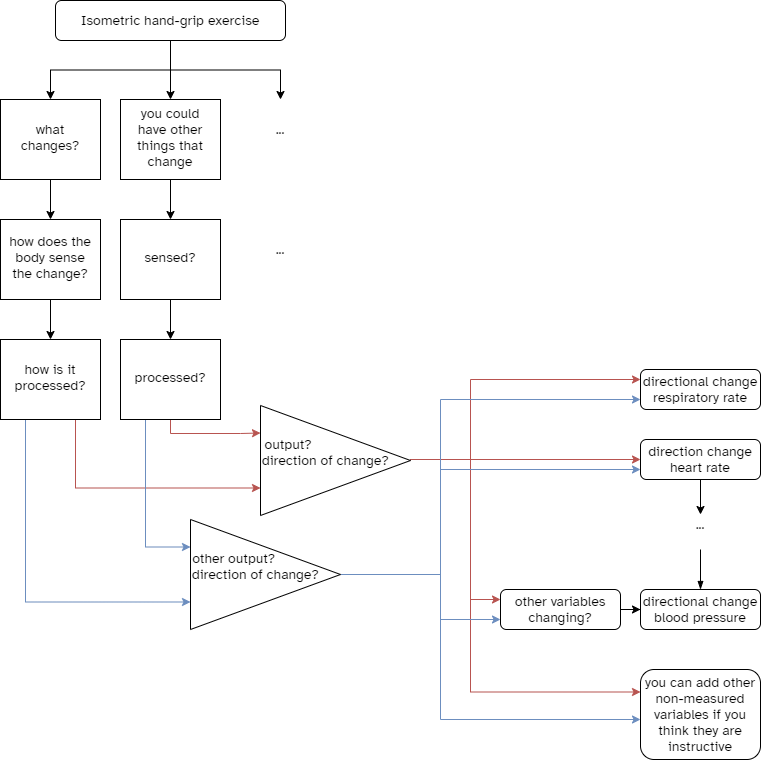

The diagram above was exported from draw.io. Its source (the exported page's mxGraphModel, read from the mxfile embedded in the PNG):
<mxGraphModel dx="1329" dy="774" grid="1" gridSize="10" guides="1" tooltips="1" connect="1" arrows="1" fold="1" page="1" pageScale="1" pageWidth="827" pageHeight="1169" math="0" shadow="0">
  <root>
    <mxCell id="WIyWlLk6GJQsqaUBKTNV-0" />
    <mxCell id="WIyWlLk6GJQsqaUBKTNV-1" parent="WIyWlLk6GJQsqaUBKTNV-0" />
    <mxCell id="806bC2r9ubBd-KJT8Kd4-1" style="edgeStyle=orthogonalEdgeStyle;rounded=0;orthogonalLoop=1;jettySize=auto;html=1;exitX=0.5;exitY=1;exitDx=0;exitDy=0;entryX=0.5;entryY=0;entryDx=0;entryDy=0;fontFamily=Atkinson Hyperlegible;fontSource=https%3A%2F%2Ffonts.googleapis.com%2Fcss%3Ffamily%3DAtkinson%2BHyperlegible;fontSize=14;" edge="1" parent="WIyWlLk6GJQsqaUBKTNV-1" source="WIyWlLk6GJQsqaUBKTNV-3" target="806bC2r9ubBd-KJT8Kd4-0">
      <mxGeometry relative="1" as="geometry" />
    </mxCell>
    <mxCell id="806bC2r9ubBd-KJT8Kd4-32" style="edgeStyle=orthogonalEdgeStyle;rounded=0;orthogonalLoop=1;jettySize=auto;html=1;exitX=0.5;exitY=1;exitDx=0;exitDy=0;entryX=0.5;entryY=0;entryDx=0;entryDy=0;fontFamily=Atkinson Hyperlegible;fontSource=https%3A%2F%2Ffonts.googleapis.com%2Fcss%3Ffamily%3DAtkinson%2BHyperlegible;fontSize=14;" edge="1" parent="WIyWlLk6GJQsqaUBKTNV-1" source="WIyWlLk6GJQsqaUBKTNV-3" target="WIyWlLk6GJQsqaUBKTNV-6">
      <mxGeometry relative="1" as="geometry" />
    </mxCell>
    <mxCell id="806bC2r9ubBd-KJT8Kd4-39" style="edgeStyle=orthogonalEdgeStyle;rounded=0;orthogonalLoop=1;jettySize=auto;html=1;exitX=0.5;exitY=1;exitDx=0;exitDy=0;fontFamily=Atkinson Hyperlegible;fontSource=https%3A%2F%2Ffonts.googleapis.com%2Fcss%3Ffamily%3DAtkinson%2BHyperlegible;fontSize=14;" edge="1" parent="WIyWlLk6GJQsqaUBKTNV-1" source="WIyWlLk6GJQsqaUBKTNV-3">
      <mxGeometry relative="1" as="geometry">
        <mxPoint x="340" y="170" as="targetPoint" />
      </mxGeometry>
    </mxCell>
    <mxCell id="WIyWlLk6GJQsqaUBKTNV-3" value="Isometric hand-grip exercise" style="rounded=1;whiteSpace=wrap;html=1;fontSize=14;glass=0;strokeWidth=1;shadow=0;fontFamily=Atkinson Hyperlegible;fontSource=https%3A%2F%2Ffonts.googleapis.com%2Fcss%3Ffamily%3DAtkinson%2BHyperlegible;" parent="WIyWlLk6GJQsqaUBKTNV-1" vertex="1">
      <mxGeometry x="115" y="71" width="230" height="40" as="geometry" />
    </mxCell>
    <mxCell id="806bC2r9ubBd-KJT8Kd4-33" style="edgeStyle=orthogonalEdgeStyle;rounded=0;orthogonalLoop=1;jettySize=auto;html=1;exitX=0.5;exitY=1;exitDx=0;exitDy=0;entryX=0.5;entryY=0;entryDx=0;entryDy=0;fontFamily=Atkinson Hyperlegible;fontSource=https%3A%2F%2Ffonts.googleapis.com%2Fcss%3Ffamily%3DAtkinson%2BHyperlegible;fontSize=14;" edge="1" parent="WIyWlLk6GJQsqaUBKTNV-1" source="WIyWlLk6GJQsqaUBKTNV-6" target="WIyWlLk6GJQsqaUBKTNV-10">
      <mxGeometry relative="1" as="geometry" />
    </mxCell>
    <mxCell id="WIyWlLk6GJQsqaUBKTNV-6" value="you could have other things that change" style="process;whiteSpace=wrap;html=1;shadow=0;fontFamily=Atkinson Hyperlegible;fontSize=14;align=center;strokeWidth=1;spacing=6;spacingTop=-4;fontSource=https%3A%2F%2Ffonts.googleapis.com%2Fcss%3Ffamily%3DAtkinson%2BHyperlegible;" parent="WIyWlLk6GJQsqaUBKTNV-1" vertex="1">
      <mxGeometry x="180" y="170" width="100" height="80" as="geometry" />
    </mxCell>
    <mxCell id="806bC2r9ubBd-KJT8Kd4-7" style="edgeStyle=orthogonalEdgeStyle;rounded=0;orthogonalLoop=1;jettySize=auto;html=1;exitX=0.5;exitY=1;exitDx=0;exitDy=0;entryX=0.5;entryY=0;entryDx=0;entryDy=0;fontFamily=Atkinson Hyperlegible;fontSource=https%3A%2F%2Ffonts.googleapis.com%2Fcss%3Ffamily%3DAtkinson%2BHyperlegible;fontSize=14;" edge="1" parent="WIyWlLk6GJQsqaUBKTNV-1" source="WIyWlLk6GJQsqaUBKTNV-10" target="806bC2r9ubBd-KJT8Kd4-6">
      <mxGeometry relative="1" as="geometry" />
    </mxCell>
    <mxCell id="WIyWlLk6GJQsqaUBKTNV-10" value="sensed?" style="process;whiteSpace=wrap;html=1;shadow=0;fontFamily=Atkinson Hyperlegible;fontSize=14;align=center;strokeWidth=1;spacing=6;spacingTop=-4;fontSource=https%3A%2F%2Ffonts.googleapis.com%2Fcss%3Ffamily%3DAtkinson%2BHyperlegible;" parent="WIyWlLk6GJQsqaUBKTNV-1" vertex="1">
      <mxGeometry x="180" y="290" width="100" height="80" as="geometry" />
    </mxCell>
    <mxCell id="806bC2r9ubBd-KJT8Kd4-42" style="edgeStyle=orthogonalEdgeStyle;rounded=0;orthogonalLoop=1;jettySize=auto;html=1;exitX=0.5;exitY=1;exitDx=0;exitDy=0;entryX=0.5;entryY=0;entryDx=0;entryDy=0;fontFamily=Atkinson Hyperlegible;fontSource=https%3A%2F%2Ffonts.googleapis.com%2Fcss%3Ffamily%3DAtkinson%2BHyperlegible;fontSize=14;" edge="1" parent="WIyWlLk6GJQsqaUBKTNV-1" source="WIyWlLk6GJQsqaUBKTNV-11" target="806bC2r9ubBd-KJT8Kd4-41">
      <mxGeometry relative="1" as="geometry" />
    </mxCell>
    <mxCell id="WIyWlLk6GJQsqaUBKTNV-11" value="direction change heart rate" style="rounded=1;whiteSpace=wrap;html=1;fontSize=14;glass=0;strokeWidth=1;shadow=0;fontFamily=Atkinson Hyperlegible;fontSource=https%3A%2F%2Ffonts.googleapis.com%2Fcss%3Ffamily%3DAtkinson%2BHyperlegible;" parent="WIyWlLk6GJQsqaUBKTNV-1" vertex="1">
      <mxGeometry x="700" y="510" width="120" height="40" as="geometry" />
    </mxCell>
    <mxCell id="WIyWlLk6GJQsqaUBKTNV-12" value="directional change respiratory rate" style="rounded=1;whiteSpace=wrap;html=1;fontSize=14;glass=0;strokeWidth=1;shadow=0;fontFamily=Atkinson Hyperlegible;fontSource=https%3A%2F%2Ffonts.googleapis.com%2Fcss%3Ffamily%3DAtkinson%2BHyperlegible;" parent="WIyWlLk6GJQsqaUBKTNV-1" vertex="1">
      <mxGeometry x="700" y="440" width="120" height="40" as="geometry" />
    </mxCell>
    <mxCell id="806bC2r9ubBd-KJT8Kd4-3" style="edgeStyle=orthogonalEdgeStyle;rounded=0;orthogonalLoop=1;jettySize=auto;html=1;exitX=0.5;exitY=1;exitDx=0;exitDy=0;entryX=0.5;entryY=0;entryDx=0;entryDy=0;fontFamily=Atkinson Hyperlegible;fontSource=https%3A%2F%2Ffonts.googleapis.com%2Fcss%3Ffamily%3DAtkinson%2BHyperlegible;fontSize=14;" edge="1" parent="WIyWlLk6GJQsqaUBKTNV-1" source="806bC2r9ubBd-KJT8Kd4-0" target="806bC2r9ubBd-KJT8Kd4-2">
      <mxGeometry relative="1" as="geometry" />
    </mxCell>
    <mxCell id="806bC2r9ubBd-KJT8Kd4-0" value="what changes?" style="process;whiteSpace=wrap;html=1;shadow=0;fontFamily=Atkinson Hyperlegible;fontSize=14;align=center;strokeWidth=1;spacing=6;spacingTop=-4;fontSource=https%3A%2F%2Ffonts.googleapis.com%2Fcss%3Ffamily%3DAtkinson%2BHyperlegible;" vertex="1" parent="WIyWlLk6GJQsqaUBKTNV-1">
      <mxGeometry x="60" y="170" width="100" height="80" as="geometry" />
    </mxCell>
    <mxCell id="806bC2r9ubBd-KJT8Kd4-5" style="edgeStyle=orthogonalEdgeStyle;rounded=0;orthogonalLoop=1;jettySize=auto;html=1;exitX=0.5;exitY=1;exitDx=0;exitDy=0;entryX=0.5;entryY=0;entryDx=0;entryDy=0;fontFamily=Atkinson Hyperlegible;fontSource=https%3A%2F%2Ffonts.googleapis.com%2Fcss%3Ffamily%3DAtkinson%2BHyperlegible;fontSize=14;" edge="1" parent="WIyWlLk6GJQsqaUBKTNV-1" source="806bC2r9ubBd-KJT8Kd4-2" target="806bC2r9ubBd-KJT8Kd4-4">
      <mxGeometry relative="1" as="geometry" />
    </mxCell>
    <mxCell id="806bC2r9ubBd-KJT8Kd4-2" value="how does the body sense the change?" style="process;whiteSpace=wrap;html=1;shadow=0;fontFamily=Atkinson Hyperlegible;fontSize=14;align=center;strokeWidth=1;spacing=6;spacingTop=-4;fontSource=https%3A%2F%2Ffonts.googleapis.com%2Fcss%3Ffamily%3DAtkinson%2BHyperlegible;" vertex="1" parent="WIyWlLk6GJQsqaUBKTNV-1">
      <mxGeometry x="60" y="290" width="100" height="80" as="geometry" />
    </mxCell>
    <mxCell id="806bC2r9ubBd-KJT8Kd4-15" style="edgeStyle=orthogonalEdgeStyle;rounded=0;orthogonalLoop=1;jettySize=auto;html=1;exitX=0.75;exitY=1;exitDx=0;exitDy=0;entryX=0;entryY=0.75;entryDx=0;entryDy=0;fontFamily=Atkinson Hyperlegible;fontSource=https%3A%2F%2Ffonts.googleapis.com%2Fcss%3Ffamily%3DAtkinson%2BHyperlegible;fontSize=14;fillColor=#f8cecc;strokeColor=#b85450;" edge="1" parent="WIyWlLk6GJQsqaUBKTNV-1" source="806bC2r9ubBd-KJT8Kd4-4" target="806bC2r9ubBd-KJT8Kd4-11">
      <mxGeometry relative="1" as="geometry" />
    </mxCell>
    <mxCell id="806bC2r9ubBd-KJT8Kd4-16" style="edgeStyle=orthogonalEdgeStyle;rounded=0;orthogonalLoop=1;jettySize=auto;html=1;exitX=0.25;exitY=1;exitDx=0;exitDy=0;entryX=0;entryY=0.75;entryDx=0;entryDy=0;fontFamily=Atkinson Hyperlegible;fontSource=https%3A%2F%2Ffonts.googleapis.com%2Fcss%3Ffamily%3DAtkinson%2BHyperlegible;fontSize=14;fillColor=#dae8fc;strokeColor=#6c8ebf;" edge="1" parent="WIyWlLk6GJQsqaUBKTNV-1" source="806bC2r9ubBd-KJT8Kd4-4" target="806bC2r9ubBd-KJT8Kd4-12">
      <mxGeometry relative="1" as="geometry" />
    </mxCell>
    <mxCell id="806bC2r9ubBd-KJT8Kd4-4" value="how is it processed?" style="process;whiteSpace=wrap;html=1;shadow=0;fontFamily=Atkinson Hyperlegible;fontSize=14;align=center;strokeWidth=1;spacing=6;spacingTop=-4;fontSource=https%3A%2F%2Ffonts.googleapis.com%2Fcss%3Ffamily%3DAtkinson%2BHyperlegible;" vertex="1" parent="WIyWlLk6GJQsqaUBKTNV-1">
      <mxGeometry x="60" y="410" width="100" height="80" as="geometry" />
    </mxCell>
    <mxCell id="806bC2r9ubBd-KJT8Kd4-13" style="edgeStyle=orthogonalEdgeStyle;rounded=0;orthogonalLoop=1;jettySize=auto;html=1;exitX=0.5;exitY=1;exitDx=0;exitDy=0;entryX=0;entryY=0.25;entryDx=0;entryDy=0;fontFamily=Atkinson Hyperlegible;fontSource=https%3A%2F%2Ffonts.googleapis.com%2Fcss%3Ffamily%3DAtkinson%2BHyperlegible;fontSize=14;fillColor=#f8cecc;strokeColor=#b85450;" edge="1" parent="WIyWlLk6GJQsqaUBKTNV-1" source="806bC2r9ubBd-KJT8Kd4-6" target="806bC2r9ubBd-KJT8Kd4-11">
      <mxGeometry relative="1" as="geometry">
        <Array as="points">
          <mxPoint x="230" y="504" />
          <mxPoint x="300" y="504" />
        </Array>
      </mxGeometry>
    </mxCell>
    <mxCell id="806bC2r9ubBd-KJT8Kd4-14" style="edgeStyle=orthogonalEdgeStyle;rounded=0;orthogonalLoop=1;jettySize=auto;html=1;exitX=0.25;exitY=1;exitDx=0;exitDy=0;entryX=0;entryY=0.25;entryDx=0;entryDy=0;fontFamily=Atkinson Hyperlegible;fontSource=https%3A%2F%2Ffonts.googleapis.com%2Fcss%3Ffamily%3DAtkinson%2BHyperlegible;fontSize=14;fillColor=#dae8fc;strokeColor=#6c8ebf;" edge="1" parent="WIyWlLk6GJQsqaUBKTNV-1" source="806bC2r9ubBd-KJT8Kd4-6" target="806bC2r9ubBd-KJT8Kd4-12">
      <mxGeometry relative="1" as="geometry" />
    </mxCell>
    <mxCell id="806bC2r9ubBd-KJT8Kd4-6" value="processed?" style="process;whiteSpace=wrap;html=1;shadow=0;fontFamily=Atkinson Hyperlegible;fontSize=14;align=center;strokeWidth=1;spacing=6;spacingTop=-4;fontSource=https%3A%2F%2Ffonts.googleapis.com%2Fcss%3Ffamily%3DAtkinson%2BHyperlegible;" vertex="1" parent="WIyWlLk6GJQsqaUBKTNV-1">
      <mxGeometry x="180" y="410" width="100" height="80" as="geometry" />
    </mxCell>
    <mxCell id="806bC2r9ubBd-KJT8Kd4-23" style="edgeStyle=orthogonalEdgeStyle;rounded=0;orthogonalLoop=1;jettySize=auto;html=1;exitX=1;exitY=0.5;exitDx=0;exitDy=0;fillColor=#f8cecc;strokeColor=#b85450;fontFamily=Atkinson Hyperlegible;fontSource=https%3A%2F%2Ffonts.googleapis.com%2Fcss%3Ffamily%3DAtkinson%2BHyperlegible;fontSize=14;" edge="1" parent="WIyWlLk6GJQsqaUBKTNV-1" source="806bC2r9ubBd-KJT8Kd4-11" target="806bC2r9ubBd-KJT8Kd4-20">
      <mxGeometry relative="1" as="geometry">
        <Array as="points">
          <mxPoint x="530" y="530" />
          <mxPoint x="530" y="670" />
        </Array>
      </mxGeometry>
    </mxCell>
    <mxCell id="806bC2r9ubBd-KJT8Kd4-27" style="edgeStyle=orthogonalEdgeStyle;rounded=0;orthogonalLoop=1;jettySize=auto;html=1;exitX=1;exitY=0.5;exitDx=0;exitDy=0;entryX=0;entryY=0.25;entryDx=0;entryDy=0;fillColor=#f8cecc;strokeColor=#b85450;fontFamily=Atkinson Hyperlegible;fontSource=https%3A%2F%2Ffonts.googleapis.com%2Fcss%3Ffamily%3DAtkinson%2BHyperlegible;fontSize=14;" edge="1" parent="WIyWlLk6GJQsqaUBKTNV-1" source="806bC2r9ubBd-KJT8Kd4-11" target="806bC2r9ubBd-KJT8Kd4-19">
      <mxGeometry relative="1" as="geometry">
        <Array as="points">
          <mxPoint x="470" y="530" />
          <mxPoint x="530" y="530" />
          <mxPoint x="530" y="763" />
        </Array>
      </mxGeometry>
    </mxCell>
    <mxCell id="806bC2r9ubBd-KJT8Kd4-34" style="edgeStyle=orthogonalEdgeStyle;rounded=0;orthogonalLoop=1;jettySize=auto;html=1;exitX=1;exitY=0.5;exitDx=0;exitDy=0;entryX=0;entryY=0.5;entryDx=0;entryDy=0;fillColor=#f8cecc;strokeColor=#b85450;fontFamily=Atkinson Hyperlegible;fontSource=https%3A%2F%2Ffonts.googleapis.com%2Fcss%3Ffamily%3DAtkinson%2BHyperlegible;fontSize=14;" edge="1" parent="WIyWlLk6GJQsqaUBKTNV-1" source="806bC2r9ubBd-KJT8Kd4-11" target="WIyWlLk6GJQsqaUBKTNV-11">
      <mxGeometry relative="1" as="geometry">
        <Array as="points">
          <mxPoint x="470" y="530" />
        </Array>
      </mxGeometry>
    </mxCell>
    <mxCell id="806bC2r9ubBd-KJT8Kd4-35" style="edgeStyle=orthogonalEdgeStyle;rounded=0;orthogonalLoop=1;jettySize=auto;html=1;exitX=1;exitY=0.5;exitDx=0;exitDy=0;entryX=0;entryY=0.25;entryDx=0;entryDy=0;fillColor=#f8cecc;strokeColor=#b85450;fontFamily=Atkinson Hyperlegible;fontSource=https%3A%2F%2Ffonts.googleapis.com%2Fcss%3Ffamily%3DAtkinson%2BHyperlegible;fontSize=14;" edge="1" parent="WIyWlLk6GJQsqaUBKTNV-1" source="806bC2r9ubBd-KJT8Kd4-11" target="WIyWlLk6GJQsqaUBKTNV-12">
      <mxGeometry relative="1" as="geometry">
        <Array as="points">
          <mxPoint x="470" y="530" />
          <mxPoint x="530" y="530" />
          <mxPoint x="530" y="450" />
        </Array>
      </mxGeometry>
    </mxCell>
    <mxCell id="806bC2r9ubBd-KJT8Kd4-11" value="output?&amp;nbsp; &amp;nbsp; &amp;nbsp; &amp;nbsp; &amp;nbsp; &amp;nbsp; &amp;nbsp; &amp;nbsp; &amp;nbsp; &amp;nbsp; &amp;nbsp; &amp;nbsp;&amp;nbsp;&lt;br style=&quot;font-size: 14px&quot;&gt;direction of change?&amp;nbsp; &amp;nbsp; &amp;nbsp; &amp;nbsp; &amp;nbsp; &amp;nbsp; &amp;nbsp;" style="triangle;whiteSpace=wrap;html=1;direction=east;fontFamily=Atkinson Hyperlegible;fontSource=https%3A%2F%2Ffonts.googleapis.com%2Fcss%3Ffamily%3DAtkinson%2BHyperlegible;fontSize=14;" vertex="1" parent="WIyWlLk6GJQsqaUBKTNV-1">
      <mxGeometry x="320" y="476" width="150" height="110" as="geometry" />
    </mxCell>
    <mxCell id="806bC2r9ubBd-KJT8Kd4-26" style="edgeStyle=orthogonalEdgeStyle;rounded=0;orthogonalLoop=1;jettySize=auto;html=1;exitX=1;exitY=0.5;exitDx=0;exitDy=0;fillColor=#dae8fc;strokeColor=#6c8ebf;fontFamily=Atkinson Hyperlegible;fontSource=https%3A%2F%2Ffonts.googleapis.com%2Fcss%3Ffamily%3DAtkinson%2BHyperlegible;fontSize=14;" edge="1" parent="WIyWlLk6GJQsqaUBKTNV-1" source="806bC2r9ubBd-KJT8Kd4-12" target="806bC2r9ubBd-KJT8Kd4-19">
      <mxGeometry relative="1" as="geometry">
        <Array as="points">
          <mxPoint x="500" y="645" />
          <mxPoint x="500" y="790" />
        </Array>
      </mxGeometry>
    </mxCell>
    <mxCell id="806bC2r9ubBd-KJT8Kd4-28" style="edgeStyle=orthogonalEdgeStyle;rounded=0;orthogonalLoop=1;jettySize=auto;html=1;exitX=1;exitY=0.5;exitDx=0;exitDy=0;entryX=0;entryY=0.75;entryDx=0;entryDy=0;fillColor=#dae8fc;strokeColor=#6c8ebf;fontFamily=Atkinson Hyperlegible;fontSource=https%3A%2F%2Ffonts.googleapis.com%2Fcss%3Ffamily%3DAtkinson%2BHyperlegible;fontSize=14;" edge="1" parent="WIyWlLk6GJQsqaUBKTNV-1" source="806bC2r9ubBd-KJT8Kd4-12" target="806bC2r9ubBd-KJT8Kd4-20">
      <mxGeometry relative="1" as="geometry">
        <Array as="points">
          <mxPoint x="500" y="645" />
          <mxPoint x="500" y="690" />
        </Array>
      </mxGeometry>
    </mxCell>
    <mxCell id="806bC2r9ubBd-KJT8Kd4-29" style="edgeStyle=orthogonalEdgeStyle;rounded=0;orthogonalLoop=1;jettySize=auto;html=1;exitX=1;exitY=0.5;exitDx=0;exitDy=0;entryX=0;entryY=0.75;entryDx=0;entryDy=0;fillColor=#dae8fc;strokeColor=#6c8ebf;fontFamily=Atkinson Hyperlegible;fontSource=https%3A%2F%2Ffonts.googleapis.com%2Fcss%3Ffamily%3DAtkinson%2BHyperlegible;fontSize=14;" edge="1" parent="WIyWlLk6GJQsqaUBKTNV-1" source="806bC2r9ubBd-KJT8Kd4-12" target="WIyWlLk6GJQsqaUBKTNV-11">
      <mxGeometry relative="1" as="geometry">
        <Array as="points">
          <mxPoint x="500" y="645" />
          <mxPoint x="500" y="540" />
        </Array>
      </mxGeometry>
    </mxCell>
    <mxCell id="806bC2r9ubBd-KJT8Kd4-30" style="edgeStyle=orthogonalEdgeStyle;rounded=0;orthogonalLoop=1;jettySize=auto;html=1;exitX=1;exitY=0.5;exitDx=0;exitDy=0;entryX=0;entryY=0.75;entryDx=0;entryDy=0;fillColor=#dae8fc;strokeColor=#6c8ebf;fontFamily=Atkinson Hyperlegible;fontSource=https%3A%2F%2Ffonts.googleapis.com%2Fcss%3Ffamily%3DAtkinson%2BHyperlegible;fontSize=14;" edge="1" parent="WIyWlLk6GJQsqaUBKTNV-1" source="806bC2r9ubBd-KJT8Kd4-12" target="WIyWlLk6GJQsqaUBKTNV-12">
      <mxGeometry relative="1" as="geometry">
        <Array as="points">
          <mxPoint x="500" y="645" />
          <mxPoint x="500" y="470" />
        </Array>
      </mxGeometry>
    </mxCell>
    <mxCell id="806bC2r9ubBd-KJT8Kd4-12" value="other output?&amp;nbsp; &amp;nbsp; &amp;nbsp; &amp;nbsp; &amp;nbsp; &amp;nbsp; &amp;nbsp; &amp;nbsp;&amp;nbsp;&lt;br style=&quot;font-size: 14px&quot;&gt;direction of change?&amp;nbsp; &amp;nbsp; &amp;nbsp; &amp;nbsp; &amp;nbsp; &amp;nbsp; &amp;nbsp;" style="triangle;whiteSpace=wrap;html=1;fontFamily=Atkinson Hyperlegible;fontSource=https%3A%2F%2Ffonts.googleapis.com%2Fcss%3Ffamily%3DAtkinson%2BHyperlegible;fontSize=14;" vertex="1" parent="WIyWlLk6GJQsqaUBKTNV-1">
      <mxGeometry x="250" y="590" width="150" height="110" as="geometry" />
    </mxCell>
    <mxCell id="806bC2r9ubBd-KJT8Kd4-43" style="edgeStyle=orthogonalEdgeStyle;rounded=0;orthogonalLoop=1;jettySize=auto;html=1;exitX=0.5;exitY=0;exitDx=0;exitDy=0;endArrow=none;endFill=0;startArrow=blockThin;startFill=1;fontFamily=Atkinson Hyperlegible;fontSource=https%3A%2F%2Ffonts.googleapis.com%2Fcss%3Ffamily%3DAtkinson%2BHyperlegible;fontSize=14;" edge="1" parent="WIyWlLk6GJQsqaUBKTNV-1" source="806bC2r9ubBd-KJT8Kd4-18">
      <mxGeometry relative="1" as="geometry">
        <mxPoint x="760" y="620" as="targetPoint" />
      </mxGeometry>
    </mxCell>
    <mxCell id="806bC2r9ubBd-KJT8Kd4-18" value="directional change blood pressure" style="rounded=1;whiteSpace=wrap;html=1;fontSize=14;glass=0;strokeWidth=1;shadow=0;fontFamily=Atkinson Hyperlegible;fontSource=https%3A%2F%2Ffonts.googleapis.com%2Fcss%3Ffamily%3DAtkinson%2BHyperlegible;" vertex="1" parent="WIyWlLk6GJQsqaUBKTNV-1">
      <mxGeometry x="700" y="660" width="120" height="40" as="geometry" />
    </mxCell>
    <mxCell id="806bC2r9ubBd-KJT8Kd4-19" value="you can add other non-measured variables if you think they are instructive" style="rounded=1;whiteSpace=wrap;html=1;fontSize=14;glass=0;strokeWidth=1;shadow=0;fontFamily=Atkinson Hyperlegible;fontSource=https%3A%2F%2Ffonts.googleapis.com%2Fcss%3Ffamily%3DAtkinson%2BHyperlegible;" vertex="1" parent="WIyWlLk6GJQsqaUBKTNV-1">
      <mxGeometry x="700" y="740" width="120" height="90" as="geometry" />
    </mxCell>
    <mxCell id="806bC2r9ubBd-KJT8Kd4-25" style="edgeStyle=orthogonalEdgeStyle;rounded=0;orthogonalLoop=1;jettySize=auto;html=1;exitX=1;exitY=0.5;exitDx=0;exitDy=0;fontFamily=Atkinson Hyperlegible;fontSource=https%3A%2F%2Ffonts.googleapis.com%2Fcss%3Ffamily%3DAtkinson%2BHyperlegible;fontSize=14;" edge="1" parent="WIyWlLk6GJQsqaUBKTNV-1" source="806bC2r9ubBd-KJT8Kd4-20" target="806bC2r9ubBd-KJT8Kd4-18">
      <mxGeometry relative="1" as="geometry" />
    </mxCell>
    <mxCell id="806bC2r9ubBd-KJT8Kd4-20" value="other variables changing?" style="rounded=1;whiteSpace=wrap;html=1;fontSize=14;glass=0;strokeWidth=1;shadow=0;fontFamily=Atkinson Hyperlegible;fontSource=https%3A%2F%2Ffonts.googleapis.com%2Fcss%3Ffamily%3DAtkinson%2BHyperlegible;" vertex="1" parent="WIyWlLk6GJQsqaUBKTNV-1">
      <mxGeometry x="560" y="660" width="120" height="40" as="geometry" />
    </mxCell>
    <mxCell id="806bC2r9ubBd-KJT8Kd4-37" value="&lt;font style=&quot;font-size: 14px;&quot;&gt;...&lt;/font&gt;" style="text;html=1;strokeColor=none;fillColor=none;align=center;verticalAlign=middle;whiteSpace=wrap;rounded=0;fontFamily=Atkinson Hyperlegible;fontSource=https%3A%2F%2Ffonts.googleapis.com%2Fcss%3Ffamily%3DAtkinson%2BHyperlegible;fontSize=14;" vertex="1" parent="WIyWlLk6GJQsqaUBKTNV-1">
      <mxGeometry x="320" y="190" width="40" height="20" as="geometry" />
    </mxCell>
    <mxCell id="806bC2r9ubBd-KJT8Kd4-38" value="&lt;font style=&quot;font-size: 14px;&quot;&gt;...&lt;/font&gt;" style="text;html=1;strokeColor=none;fillColor=none;align=center;verticalAlign=middle;whiteSpace=wrap;rounded=0;fontFamily=Atkinson Hyperlegible;fontSource=https%3A%2F%2Ffonts.googleapis.com%2Fcss%3Ffamily%3DAtkinson%2BHyperlegible;fontSize=14;" vertex="1" parent="WIyWlLk6GJQsqaUBKTNV-1">
      <mxGeometry x="320" y="310" width="40" height="20" as="geometry" />
    </mxCell>
    <mxCell id="806bC2r9ubBd-KJT8Kd4-41" value="&lt;font style=&quot;font-size: 14px;&quot;&gt;...&lt;/font&gt;" style="text;html=1;strokeColor=none;fillColor=none;align=center;verticalAlign=middle;whiteSpace=wrap;rounded=0;fontFamily=Atkinson Hyperlegible;fontSource=https%3A%2F%2Ffonts.googleapis.com%2Fcss%3Ffamily%3DAtkinson%2BHyperlegible;fontSize=14;" vertex="1" parent="WIyWlLk6GJQsqaUBKTNV-1">
      <mxGeometry x="740" y="585" width="40" height="20" as="geometry" />
    </mxCell>
  </root>
</mxGraphModel>